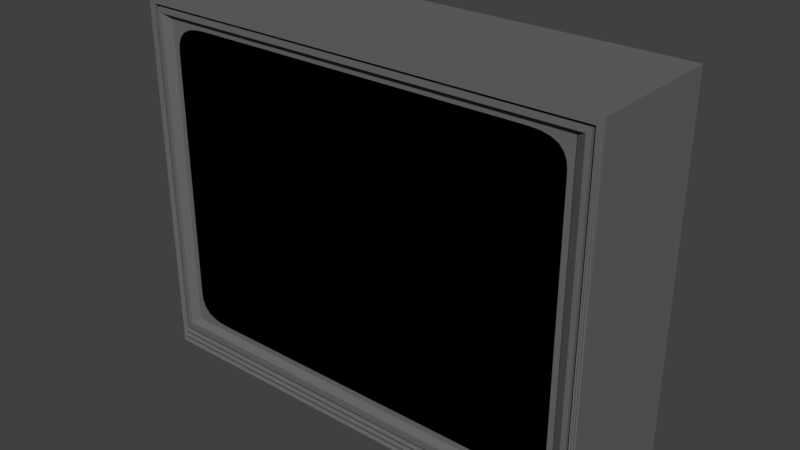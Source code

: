 # Source: Television_UnitLOD_B.blend  (saved by Blender 2.79.0; exported with 4.5.12 LTS)
import bpy
from mathutils import Matrix  # noqa: F401  (used for matrix-valued properties, if any)

bpy.ops.wm.read_factory_settings(use_empty=True)
scene = bpy.context.scene
scene.name = 'Scene'

# ---- collections
col_collection_1 = bpy.data.collections.new('Collection 1'); scene.collection.children.link(col_collection_1)

# ---- materials (node trees are filled in below, after node groups)
mat_material = bpy.data.materials.new('Material')
mat_material.alpha_threshold = 0.0
mat_material.use_transparent_shadow = False
mat_material.diffuse_color = (0.1424, 0.1424, 0.1424, 1.0)
mat_material.roughness = 0.5
mat_material.line_color = (0.0, 0.0, 0.0, 1.0)
mat_material_001 = bpy.data.materials.new('Material.001')
mat_material_001.alpha_threshold = 0.0
mat_material_001.use_transparent_shadow = False
mat_material_001.diffuse_color = (0.0, 0.0, 0.0, 1.0)
mat_material_001.roughness = 0.5

# ---- material node trees

# ---- world
world_world = bpy.data.worlds.new('World'); scene.world = world_world
world_world.color = (0.05088, 0.05088, 0.05088)
world_world.use_sun_shadow = False
world_world.sun_shadow_jitter_overblur = 0.0
world_world.cycles.sampling_method = 'MANUAL'

# ---- meshes
me_tv = bpy.data.meshes.new('tv')
me_tv.from_pydata([(-0.3725, -0.09188, -0.2794), (-0.3725, -0.09188, 0.2794), (-0.4139, 0.1454, -0.3378), (-0.4139, 0.1454, 0.3115), (0.3725, -0.09188, -0.2794), (0.3725, -0.09188, 0.2794), (0.4139, 0.1454, -0.3378), (0.4139, 0.1454, 0.3115), (-0.4139, -0.1015, -0.3378), (-0.4139, -0.1015, 0.3115), (0.4139, -0.1015, 0.3115), (0.4139, -0.1015, -0.3378), (-0.4017, -0.1015, -0.3034), (-0.4017, -0.1015, 0.2978), (0.4017, -0.1015, 0.2978), (0.4017, -0.1015, -0.3034), (-0.4017, -0.0763, -0.3034), (-0.4017, -0.0763, 0.2978), (0.4017, -0.0763, 0.2978), (0.4017, -0.0763, -0.3034), (-0.3968, -0.0763, -0.2984), (-0.3968, -0.0763, 0.2928), (0.3968, -0.0763, 0.2928), (0.3968, -0.0763, -0.2984), (-0.3968, -0.1015, -0.2984), (-0.3968, -0.1015, 0.2928), (0.3968, -0.1015, 0.2928), (0.3968, -0.1015, -0.2984), (-0.3886, -0.1015, -0.2903), (-0.3886, -0.1015, 0.2847), (0.3886, -0.1015, 0.2847), (0.3886, -0.1015, -0.2903), (0.3725, -0.09188, -0.2794), (-0.3725, -0.09188, -0.2794), (0.3725, -0.09188, 0.2794), (-0.3725, -0.09188, 0.2794), (0.3725, -0.09291, -0.2794), (-0.3725, -0.09291, -0.2794), (0.3725, -0.09291, 0.2794), (-0.3725, -0.09291, 0.2794), (0.3625, -0.09291, -0.2155), (0.29, -0.09291, -0.2694), (0.3725, -0.09291, -0.2794), (0.3623, -0.09291, -0.2268), (0.3607, -0.09291, -0.2381), (0.3562, -0.09291, -0.249), (0.3476, -0.09291, -0.2583), (0.335, -0.09291, -0.2647), (0.3204, -0.09291, -0.268), (0.3053, -0.09291, -0.2692), (-0.29, -0.09291, -0.2694), (-0.3625, -0.09291, -0.2155), (-0.3725, -0.09291, -0.2794), (-0.3053, -0.09291, -0.2692), (-0.3204, -0.09291, -0.268), (-0.335, -0.09291, -0.2647), (-0.3476, -0.09291, -0.2583), (-0.3562, -0.09291, -0.2489), (-0.3607, -0.09291, -0.2381), (-0.3623, -0.09291, -0.2268), (0.29, -0.09291, 0.2694), (0.3625, -0.09291, 0.2155), (0.3725, -0.09291, 0.2794), (0.3053, -0.09291, 0.2692), (0.3204, -0.09291, 0.268), (0.335, -0.09291, 0.2647), (0.3476, -0.09291, 0.2583), (0.3562, -0.09291, 0.2489), (0.3607, -0.09291, 0.2381), (0.3623, -0.09291, 0.2268), (-0.3625, -0.09291, 0.2155), (-0.29, -0.09291, 0.2694), (-0.3725, -0.09291, 0.2794), (-0.3623, -0.09291, 0.2268), (-0.3607, -0.09291, 0.2381), (-0.3562, -0.09291, 0.249), (-0.3476, -0.09291, 0.2583), (-0.335, -0.09291, 0.2647), (-0.3204, -0.09291, 0.268), (-0.3053, -0.09291, 0.2692), (-0.4119, -0.09895, -0.3321), (-0.4099, -0.1015, -0.3263), (-0.4078, -0.09895, -0.3206), (-0.4058, -0.1015, -0.3149), (-0.4038, -0.09895, -0.3091), (-0.4038, -0.1015, 0.3), (-0.4058, -0.1015, 0.3023), (-0.4078, -0.1015, 0.3046), (-0.4099, -0.1015, 0.3069), (-0.4119, -0.1015, 0.3092), (0.4119, -0.1015, 0.3092), (0.4099, -0.1015, 0.3069), (0.4078, -0.1015, 0.3046), (0.4058, -0.1015, 0.3023), (0.4038, -0.1015, 0.3), (0.4038, -0.09895, -0.3091), (0.4058, -0.1015, -0.3149), (0.4078, -0.09895, -0.3206), (0.4099, -0.1015, -0.3263), (0.4119, -0.09895, -0.3321)], [], [(8, 9, 3, 2), (2, 3, 7, 6), (6, 7, 10, 11), (2, 6, 11, 8), (7, 3, 9, 10), (80, 89, 9, 8), (90, 99, 11, 10), (99, 80, 8, 11), (89, 90, 10, 9), (16, 17, 13, 12), (18, 19, 15, 14), (19, 16, 12, 15), (17, 18, 14, 13), (20, 21, 17, 16), (22, 23, 19, 18), (23, 20, 16, 19), (21, 22, 18, 17), (24, 25, 21, 20), (26, 27, 23, 22), (27, 24, 20, 23), (25, 26, 22, 21), (28, 29, 25, 24), (30, 31, 27, 26), (31, 28, 24, 27), (29, 30, 26, 25), (0, 1, 29, 28), (5, 4, 31, 30), (4, 0, 28, 31), (1, 5, 30, 29), (32, 34, 35, 33), (72, 71, 60, 62, 38, 39), (62, 61, 40, 42, 36, 38), (52, 51, 70, 72, 39, 37), (42, 41, 50, 52, 37, 36), (40, 43, 42), (43, 44, 42), (44, 45, 42), (45, 46, 42), (46, 47, 42), (47, 48, 42), (48, 49, 42), (49, 41, 42), (50, 53, 52), (53, 54, 52), (54, 55, 52), (55, 56, 52), (56, 57, 52), (57, 58, 52), (58, 59, 52), (59, 51, 52), (60, 63, 62), (63, 64, 62), (64, 65, 62), (65, 66, 62), (66, 67, 62), (67, 68, 62), (68, 69, 62), (69, 61, 62), (70, 73, 72), (73, 74, 72), (74, 75, 72), (75, 76, 72), (76, 77, 72), (77, 78, 72), (78, 79, 72), (79, 71, 72), (13, 14, 94, 85), (85, 94, 93, 86), (86, 93, 92, 87), (87, 92, 91, 88), (88, 91, 90, 89), (15, 12, 84, 95), (95, 84, 83, 96), (96, 83, 82, 97), (97, 82, 81, 98), (98, 81, 80, 99), (14, 15, 95, 94), (94, 95, 96, 93), (93, 96, 97, 92), (92, 97, 98, 91), (91, 98, 99, 90), (12, 13, 85, 84), (84, 85, 86, 83), (83, 86, 87, 82), (82, 87, 88, 81), (81, 88, 89, 80)])
me_tv.polygons.foreach_set('material_index', [0, 0, 0, 0, 0, 0, 0, 0, 0, 0, 0, 0, 0, 0, 0, 0, 0, 0, 0, 0, 0, 0, 0, 0, 0, 0, 0, 0, 0, 1, 0, 0, 0, 0, 0, 0, 0, 0, 0, 0, 0, 0, 0, 0, 0, 0, 0, 0, 0, 0, 0, 0, 0, 0, 0, 0, 0, 0, 0, 0, 0, 0, 0, 0, 0, 0, 0, 0, 0, 0, 0, 0, 0, 0, 0, 0, 0, 0, 0, 0, 0, 0, 0, 0, 0, 0])
me_tv.materials.append(mat_material)
me_tv.materials.append(mat_material_001)
me_tv.use_remesh_preserve_volume = False
me_tv.use_remesh_preserve_attributes = False
me_tv.use_mirror_vertex_groups = False
me_tv.update()

# ---- objects
ob_tv = bpy.data.objects.new('Tv', me_tv)

# ---- transforms, parenting, visibility, modifiers, constraints
ob_tv.location = (0.0, 0.0, 0.0)
ob_tv.scale = (0.9664, 0.9664, 0.9664)
ob_tv.lineart.crease_threshold = 0.0

# ---- collection membership
col_collection_1.objects.link(ob_tv)

# ---- scene / render settings (as saved in the file)
scene.frame_start = 1; scene.frame_end = 250; scene.frame_set(1)
scene.render.engine = 'BLENDER_EEVEE_NEXT'
scene.render.resolution_percentage = 50
scene.render.dither_intensity = 0.0
scene.cycles.use_denoising = False
scene.cycles.samples = 128
scene.cycles.sampling_pattern = 'TABULATED_SOBOL'
scene.cycles.use_adaptive_sampling = False
scene.cycles.use_light_tree = False
scene.cycles.blur_glossy = 0.0
scene.cycles.sample_clamp_indirect = 0.0
scene.view_settings.view_transform = 'Standard'
bpy.context.view_layer.update()

# ---- added for rendering (the .blend has no active camera and no usable light): camera, sun
cam_auto = bpy.data.cameras.new('AutoCamera')
cam_auto.lens = 50.0
cam_auto.sensor_width = 36.0
cam_auto.clip_end = 1000.0
ob_auto_camera = bpy.data.objects.new('AutoCamera', cam_auto)
scene.collection.objects.link(ob_auto_camera)
ob_auto_camera.location = (0.966231, -1.13827, 0.760261)
ob_auto_camera.rotation_euler = (1.09748, -7.21219e-08, 0.694738)
scene.camera = ob_auto_camera
light_auto_sun = bpy.data.lights.new('AutoSun', 'SUN')
light_auto_sun.energy = 3.0
light_auto_sun.angle = 0.0523599
ob_auto_sun = bpy.data.objects.new('AutoSun', light_auto_sun)
scene.collection.objects.link(ob_auto_sun)
ob_auto_sun.rotation_euler = (0.872665, 0.174533, 0.523599)
bpy.context.view_layer.update()
